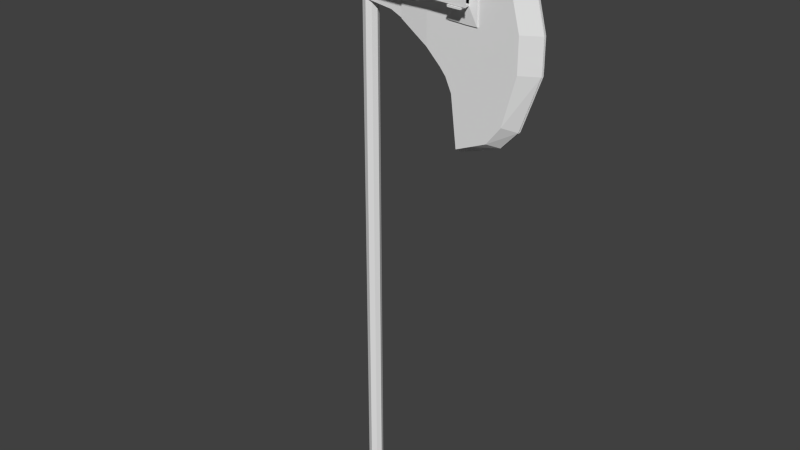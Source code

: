 # Source: uvunwrapped.blend  (saved by Blender 2.69.0; exported with 4.5.12 LTS)
import bpy
from mathutils import Matrix  # noqa: F401  (used for matrix-valued properties, if any)

bpy.ops.wm.read_factory_settings(use_empty=True)
scene = bpy.context.scene
scene.name = 'Scene'

# ---- collections
col_collection_1 = bpy.data.collections.new('Collection 1'); scene.collection.children.link(col_collection_1)

# ---- world
world_world = bpy.data.worlds.new('World'); scene.world = world_world
world_world.color = (0.05088, 0.05088, 0.05088)
world_world.use_sun_shadow = False
world_world.sun_shadow_jitter_overblur = 0.0
world_world.cycles.sampling_method = 'MANUAL'
world_world.cycles.sample_map_resolution = 256

# ---- meshes
me_cylinder = bpy.data.meshes.new('Cylinder')
me_cylinder.from_pydata([(0.0, 0.9767, -1.815), (0.0, 0.9767, 1.0), (0.7071, 0.6838, -1.815), (0.7071, 0.6838, 1.0), (-0.7071, 0.6838, -1.815), (-0.7071, 0.6838, 1.0), (-14.28, 1.527, 1.001), (-14.99, 1.073, 1.001), (-14.28, 1.527, 1.385), (-14.99, 1.073, 1.385), (-8.065e-07, 0.9767, 1.383), (3.91, 0.9767, 0.9756), (3.91, 0.9767, 1.383), (7.584, 0.3912, 0.9036), (7.584, 0.3912, 1.383), (11.44, 0.3912, 0.7618), (11.44, 0.3912, 1.383), (13.95, 0.3912, 0.3648), (15.43, 0.3912, 1.383), (24.03, 0.0, 1.002), (18.11, 0.3912, 0.4384), (18.11, 0.3912, 1.383), (24.03, 0.0, 0.8132), (20.31, 0.0, 1.383), (3.91, 0.0, 0.9756), (7.584, 0.0, 0.9036), (11.44, 0.0, 0.7618), (13.91, 0.0, 0.3391), (19.2, 0.0, 0.4156), (20.06, 0.3912, 0.542), (20.06, 0.3912, 1.287), (21.48, 0.0, 0.5173), (21.82, 0.3912, 0.8132), (21.82, 0.3912, 1.002), (22.26, 0.0, 1.287), (12.77, 0.3912, 1.383), (14.1, 0.3912, 1.383), (13.11, 0.3912, 0.6426), (12.28, 0.3912, 0.7195), (12.28, 0.0, 0.7195), (13.11, 0.0, 0.6426), (9.513, 0.3912, 1.383), (9.513, 0.3912, 0.8427), (9.513, 0.0, 0.8427), (5.747, 0.9767, 1.383), (5.747, 0.9767, 0.9396), (5.747, 0.0, 0.9396), (1.955, 0.9767, 1.383), (1.955, 0.9767, 0.9878), (16.76, 0.3912, 1.383), (16.02, 0.3912, 0.4015), (16.45, 0.0, 0.3731), (-14.28, 1.527, 1.193), (-14.99, 1.073, 1.193), (-4.033e-07, 0.9767, 1.192), (3.91, 0.9767, 1.179), (7.584, 0.3912, 1.143), (11.44, 0.3912, 1.072), (14.69, 0.3912, 0.874), (18.11, 0.3912, 0.9107), (20.06, 0.3912, 0.9147), (21.82, 0.3912, 0.9074), (12.53, 0.3912, 1.051), (13.61, 0.3912, 1.013), (9.513, 0.3912, 1.113), (5.747, 0.9767, 1.161), (1.955, 0.9767, 1.185), (16.39, 0.3912, 0.8923), (-11.9, 1.527, 1.001), (-9.52, 1.527, 1.001), (-7.14, 1.527, 1.0), (-4.76, 1.527, 1.0), (-2.38, 1.527, 1.0), (-3.087, 1.073, 1.0), (-5.467, 1.073, 1.0), (-7.847, 1.073, 1.0), (-10.23, 1.073, 1.001), (-12.61, 1.073, 1.001), (-11.9, 1.527, 1.385), (-9.52, 1.527, 1.384), (-7.14, 1.527, 1.384), (-4.76, 1.527, 1.384), (-2.38, 1.527, 1.383), (-11.9, 1.527, 1.193), (-11.86, 1.755, 1.193), (-7.14, 1.527, 1.192), (-4.76, 1.527, 1.192), (-2.38, 1.527, 1.192), (-14.28, 1.527, 1.097), (-2.016e-07, 0.9767, 1.096), (3.91, 0.9767, 1.077), (7.584, 0.3912, 1.023), (11.44, 0.3912, 0.9172), (14.32, 0.3912, 0.6194), (18.11, 0.3912, 0.6746), (20.06, 0.3912, 0.7284), (21.82, 0.3912, 0.8603), (-14.99, 1.073, 1.097), (12.4, 0.3912, 0.8854), (13.36, 0.3912, 0.8277), (9.513, 0.3912, 0.9778), (5.747, 0.9767, 1.05), (1.955, 0.9767, 1.087), (16.21, 0.3912, 0.6469), (-2.38, 1.527, 1.096), (-4.76, 1.527, 1.096), (-7.14, 1.527, 1.096), (-9.52, 1.527, 1.097), (-11.9, 1.527, 1.097), (-14.99, 1.073, 1.289), (12.65, 0.3912, 1.217), (13.85, 0.3912, 1.198), (9.513, 0.3912, 1.248), (5.747, 0.9767, 1.272), (1.955, 0.9767, 1.284), (16.58, 0.3912, 1.138), (-14.28, 1.527, 1.289), (-6.049e-07, 0.9767, 1.287), (3.91, 0.9767, 1.281), (7.584, 0.3912, 1.263), (11.44, 0.3912, 1.228), (15.06, 0.3912, 1.129), (18.11, 0.3912, 1.147), (20.06, 0.3912, 1.101), (21.82, 0.3912, 0.9545), (-2.38, 1.527, 1.288), (-4.76, 1.527, 1.288), (-7.14, 1.527, 1.288), (-9.52, 1.527, 1.288), (-11.9, 1.527, 1.289), (5.707, 1.282, 0.9469), (7.597, 0.8003, 0.9103), (5.707, 1.282, 1.383), (6.984, 0.7989, 1.389), (11.46, 1.503, 0.7614), (11.46, 0.8883, 0.7614), (11.46, 1.503, 1.383), (11.46, 0.6776, 1.383), (13.96, 1.503, 0.3644), (14.35, 0.7526, 0.3726), (15.44, 1.503, 1.383), (15.44, 0.6776, 1.383), (24.09, 0.221, 1.001), (18.12, 1.503, 0.4379), (18.12, 0.9114, 0.4379), (18.12, 1.503, 1.383), (18.12, 0.6776, 1.384), (24.08, 0.221, 0.8127), (20.33, 0.221, 1.398), (-11.86, 1.755, 1.289), (10.74, 0.221, 0.7614), (13.84, 0.221, 0.3336), (19.27, 0.221, 0.4127), (20.07, 1.503, 0.5416), (20.07, 0.9114, 0.5416), (20.07, 1.503, 1.287), (20.07, 0.8082, 1.287), (21.54, 0.221, 0.5157), (21.84, 1.503, 0.8127), (21.84, 0.9114, 0.8127), (21.84, 1.503, 1.001), (21.84, 0.9114, 1.001), (22.33, 0.221, 1.287), (14.11, 0.6776, 1.383), (12.78, 0.6776, 1.383), (12.78, 1.503, 1.383), (14.11, 1.503, 1.383), (13.13, 1.503, 0.6422), (12.29, 1.503, 0.719), (12.29, 0.8883, 0.719), (13.13, 0.8883, 0.6422), (11.58, 0.221, 0.719), (12.41, 0.221, 0.6422), (9.526, 0.6776, 1.385), (9.526, 1.503, 1.383), (9.526, 1.503, 0.8422), (9.526, 0.8883, 0.8422), (8.811, 0.221, 0.8422), (16.78, 1.503, 1.383), (16.78, 0.6776, 1.383), (16.03, 1.503, 0.401), (16.03, 0.9114, 0.401), (16.47, 0.221, 0.3677), (-9.479, 1.755, 1.289), (-9.479, 1.755, 1.097), (11.46, 1.336, 1.072), (11.46, 1.503, 1.072), (14.7, 1.336, 0.8735), (15.09, 1.503, 0.9933), (18.12, 1.336, 0.9103), (18.12, 1.503, 0.9461), (24.09, 0.221, 0.907), (20.07, 1.336, 0.9143), (20.07, 1.503, 0.9143), (21.84, 0.9114, 0.907), (21.84, 1.503, 0.907), (12.54, 1.503, 0.9998), (13.62, 1.503, 0.9967), (12.54, 1.336, 1.051), (13.62, 1.336, 1.012), (9.526, 1.503, 1.112), (9.526, 1.287, 1.112), (16.59, 1.503, 0.992), (16.41, 1.336, 0.8918), (-7.099, 1.755, 1.097), (11.46, 1.503, 0.9167), (14.33, 1.503, 0.619), (18.12, 1.503, 0.6741), (20.07, 1.503, 0.7279), (21.84, 1.503, 0.8598), (12.41, 1.336, 0.8849), (13.37, 1.336, 0.8273), (9.526, 1.287, 0.9773), (16.22, 1.336, 0.6464), (-7.099, 1.755, 1.289), (11.46, 1.336, 0.9167), (14.33, 1.336, 0.619), (18.12, 1.336, 0.6741), (24.1, 0.221, 0.8598), (20.07, 1.336, 0.7279), (21.84, 0.9114, 0.8598), (12.41, 1.503, 0.8849), (13.37, 1.503, 0.8273), (9.526, 1.503, 0.9773), (16.22, 1.503, 0.6464), (-11.86, 1.755, 1.097), (11.46, 1.336, 1.227), (15.07, 1.336, 1.128), (18.12, 1.336, 1.146), (24.09, 0.221, 0.9541), (20.07, 1.336, 1.101), (21.84, 0.9114, 0.9541), (12.52, 1.503, 1.252), (13.63, 1.503, 1.251), (9.526, 1.503, 1.254), (16.59, 1.503, 1.245), (-7.099, 1.755, 1.193), (11.46, 1.503, 1.252), (15.07, 1.503, 1.248), (18.12, 1.503, 1.179), (20.07, 1.503, 1.101), (21.84, 1.503, 0.9541), (12.66, 1.336, 1.217), (13.87, 1.336, 1.198), (9.526, 1.287, 1.248), (16.59, 1.336, 1.137), (-11.33, 1.927, 1.193), (-11.33, 1.927, 1.245), (-9.479, 1.927, 1.245), (-9.479, 1.927, 1.114), (-7.631, 1.927, 1.114), (-7.631, 1.927, 1.245), (-11.33, 1.927, 1.114), (-7.631, 1.927, 1.193), (-10.69, 2.385, 1.127), (15.02, 2.337, 1.152), (15.02, 2.337, 1.199), (15.06, 1.679, 0.9961), (12.57, 1.679, 1.002), (13.63, 1.679, 0.9995), (16.54, 1.679, 0.9948), (12.55, 1.679, 1.249), (13.64, 1.679, 1.248), (16.53, 1.679, 1.243), (15.05, 1.679, 1.245), (15.57, 1.921, 1.201), (13.79, 1.921, 1.092), (13.78, 1.921, 1.203), (15.57, 1.921, 1.088), (13.78, 1.921, 1.212), (15.63, 3.572, 1.202), (15.57, 1.921, 1.209), (13.85, 3.572, 1.204), (-12.16, 3.425, 1.125), (16.3, 3.447, 1.201), (-12.16, 3.425, 1.177), (16.3, 3.447, 1.098), (1.639, 3.522, 1.227), (-10.69, 2.385, 1.181), (1.911, 2.329, 1.226), (1.911, 2.329, 1.164), (1.639, 3.522, 1.161), (15.02, 2.337, 1.101), (16.3, 3.447, 1.15), (-10.69, 2.385, 1.227), (1.639, 3.522, 1.122), (-12.16, 3.425, 1.229), (1.911, 2.329, 1.126), (2.257, 3.515, 1.226), (2.528, 2.342, 1.164), (2.528, 2.342, 1.226), (2.528, 2.342, 1.126), (2.257, 3.515, 1.161), (2.257, 3.515, 1.122), (0.9619, 3.501, 1.125), (1.208, 2.32, 1.226), (1.208, 2.32, 1.129), (1.208, 2.32, 1.166), (0.9619, 3.501, 1.227), (0.9619, 3.501, 1.163), (13.85, 3.572, 1.211), (15.63, 3.572, 1.208), (13.79, 1.921, 1.102), (15.57, 1.921, 1.099), (13.89, 3.603, 1.088), (15.66, 3.603, 1.086), (13.88, 3.603, 1.099), (15.66, 3.603, 1.096), (11.46, 0.221, 1.408), (14.11, 0.221, 1.408), (15.44, 0.221, 1.408), (9.526, 0.221, 1.408), (6.539, 0.9833, 1.391), (16.78, 0.221, 1.408), (12.78, 0.221, 1.408), (17.61, 1.503, 1.383), (18.2, 0.221, 1.406), (18.84, 0.8893, 1.348), (-7.631, 1.927, 1.235), (-11.33, 1.927, 1.235), (-11.27, 3.493, 1.244), (-7.577, 3.493, 1.243), (-7.577, 3.493, 1.233), (-11.27, 3.493, 1.234), (-7.631, 1.927, 1.122), (-11.33, 1.927, 1.122), (-9.398, 3.563, 1.112), (-7.55, 3.563, 1.111), (-11.25, 3.563, 1.112), (-7.55, 3.563, 1.12), (-11.25, 3.563, 1.12), (1.0, 0.0, -1.815), (1.0, 0.0, 1.0), (-1.0, 0.0, -1.815), (-1.0, 0.0, 1.0), (-15.28, 0.0, 1.001), (-15.28, 0.0, 1.385), (-15.28, 0.0, 1.193), (-3.38, 0.0, 1.0), (-5.76, 0.0, 1.0), (-8.14, 0.0, 1.0), (-10.52, 0.0, 1.001), (-12.9, 0.0, 1.001), (-15.28, 0.0, 1.097), (-15.28, 0.0, 1.289), (8.625, 0.2335, 1.404), (8.642, 0.6738, 1.386), (7.589, 0.5614, 1.399), (7.653, 0.2413, 1.385), (7.25, 0.5255, 1.391), (9.526, 0.349, 1.392), (7.328, 0.2128, 0.8882), (7.724, 1.399, 0.8916), (18.12, 0.0, 1.383), (16.78, 0.0, 1.383), (15.43, 0.0, 1.383), (14.11, 0.0, 1.383), (12.79, 0.0, 1.383), (11.46, 0.0, 1.384), (9.523, 0.0, 1.384), (7.596, 0.0, 1.384), (5.777, 0.0, 1.384), (3.946, 0.0, 1.384), (1.988, 0.0, 1.384), (0.01806, 0.0, 1.384), (-2.324, 0.0, 1.384), (-4.71, 0.0, 1.384), (-7.094, 0.0, 1.385), (-9.467, 0.0, 1.385), (-11.84, 0.0, 1.385), (-14.22, 0.0, 1.385), (-14.95, 0.0, 1.385)], [], [(0, 1, 3, 2), (2, 3, 332, 331), (4, 5, 1, 0), (333, 334, 5, 4), (68, 77, 7, 6), (77, 342, 335, 7), (116, 109, 9, 8), (109, 344, 336, 9), (129, 116, 8, 78), (102, 90, 11, 48), (101, 91, 13, 45), (100, 92, 15, 42), (29, 32, 22, 31), (50, 20, 28, 51), (37, 17, 27, 40), (20, 29, 31, 28), (103, 94, 20, 50), (45, 13, 25, 46), (42, 15, 26, 43), (23, 34, 30, 21), (1, 48, 11, 24, 332, 3), (99, 93, 17, 37), (94, 95, 29, 20), (95, 96, 32, 29), (92, 98, 38, 15), (98, 99, 37, 38), (15, 38, 39, 26), (38, 37, 40, 39), (91, 100, 42, 13), (13, 42, 43, 25), (90, 101, 45, 11), (11, 45, 46, 24), (89, 102, 48, 1), (19, 33, 30, 34), (17, 50, 51, 27), (93, 103, 50, 17), (88, 97, 53, 52), (97, 343, 337, 53), (108, 88, 52, 83), (114, 118, 55, 66), (113, 119, 56, 65), (112, 120, 57, 64), (115, 122, 59, 67), (111, 121, 58, 63), (122, 123, 60, 59), (123, 124, 61, 60), (120, 110, 62, 57), (110, 111, 63, 62), (119, 112, 64, 56), (118, 113, 65, 55), (117, 114, 66, 54), (121, 115, 67, 58), (1, 5, 73, 72), (72, 73, 74, 71), (71, 74, 75, 70), (70, 75, 76, 69), (69, 76, 77, 68), (5, 334, 338, 73), (73, 338, 339, 74), (74, 339, 340, 75), (75, 340, 341, 76), (76, 341, 342, 77), (117, 125, 82, 10), (125, 126, 81, 82), (126, 127, 80, 81), (127, 128, 79, 80), (128, 129, 78, 79), (89, 104, 87, 54), (104, 105, 86, 87), (105, 106, 85, 86), (127, 85, 236, 214), (83, 129, 149, 84), (66, 55, 90, 102), (65, 56, 91, 101), (64, 57, 92, 100), (67, 59, 94, 103), (63, 58, 93, 99), (59, 60, 95, 94), (60, 61, 96, 95), (57, 62, 98, 92), (62, 63, 99, 98), (56, 64, 100, 91), (55, 65, 101, 90), (54, 66, 102, 89), (58, 67, 103, 93), (6, 7, 97, 88), (7, 335, 343, 97), (68, 6, 88, 108), (1, 72, 104, 89), (72, 71, 105, 104), (71, 70, 106, 105), (70, 69, 107, 106), (69, 68, 108, 107), (52, 53, 109, 116), (53, 337, 344, 109), (83, 52, 116, 129), (47, 12, 118, 114), (44, 14, 119, 113), (41, 16, 120, 112), (49, 21, 122, 115), (36, 18, 121, 111), (21, 30, 123, 122), (30, 33, 124, 123), (16, 35, 110, 120), (35, 36, 111, 110), (14, 41, 112, 119), (12, 44, 113, 118), (10, 47, 114, 117), (18, 49, 115, 121), (54, 87, 125, 117), (87, 86, 126, 125), (86, 85, 127, 126), (128, 127, 214, 183), (129, 128, 183, 149), (173, 137, 308, 311, 350), (163, 141, 310, 309), (177, 150, 135, 176), (223, 205, 134, 175), (244, 226, 137, 173), (153, 158, 147, 157), (157, 147, 159, 154), (180, 143, 152, 182), (143, 153, 157, 152), (146, 148, 316), (224, 207, 143, 180), (245, 228, 146, 179), (175, 134, 150, 177), (182, 152, 144, 181), (148, 145, 315, 316), (222, 206, 138, 167), (243, 227, 141, 163), (207, 208, 153, 143), (228, 230, 156, 317, 146), (155, 145, 148, 162), (218, 220, 159, 147), (172, 151, 139, 170), (156, 161, 142, 162), (208, 209, 158, 153), (230, 231, 161, 156), (137, 164, 314, 308), (164, 163, 309, 314), (150, 171, 169, 135), (171, 172, 170, 169), (205, 221, 168, 134), (221, 222, 167, 168), (226, 242, 164, 137), (242, 243, 163, 164), (134, 168, 171, 150), (168, 167, 172, 171), (131, 133, 312, 132, 130), (108, 83, 84, 225), (84, 149, 247, 319, 246), (133, 131, 176, 212, 201, 244, 173, 346), (209, 218, 147, 158), (152, 157, 154, 144), (142, 160, 155, 162), (141, 179, 313, 310), (206, 224, 180, 138), (227, 245, 179, 141), (234, 237, 186, 200), (212, 215, 185, 201), (235, 239, 190, 202), (213, 217, 189, 203), (235, 263, 264, 238), (211, 216, 187, 199), (239, 240, 193, 190), (217, 219, 192, 189), (229, 231, 194, 191), (240, 241, 195, 193), (219, 220, 194, 192), (237, 232, 196, 186), (233, 262, 261, 232), (215, 210, 198, 185), (210, 211, 199, 198), (106, 107, 184, 204), (149, 183, 248, 247), (241, 229, 191, 195), (202, 260, 263, 235), (216, 213, 203, 187), (200, 186, 205, 223), (202, 190, 207, 224), (197, 188, 206, 222), (190, 193, 208, 207), (191, 194, 220, 218), (193, 195, 209, 208), (186, 196, 221, 205), (196, 197, 222, 221), (85, 106, 204, 236), (195, 191, 218, 209), (188, 202, 224, 206), (176, 135, 215, 212), (181, 144, 217, 213), (170, 139, 216, 211), (144, 154, 219, 217), (154, 159, 220, 219), (135, 169, 210, 215), (169, 170, 211, 210), (130, 132, 174, 234, 200, 223, 175, 352), (139, 181, 213, 216), (201, 185, 226, 244), (203, 189, 228, 245), (199, 187, 227, 243), (189, 192, 230, 228), (192, 194, 231, 230), (185, 198, 242, 226), (198, 199, 243, 242), (214, 236, 253, 318, 251), (187, 203, 245, 227), (174, 136, 237, 234), (178, 315, 145, 239, 235), (166, 140, 238, 233), (145, 155, 240, 239), (142, 161, 231, 229), (155, 160, 241, 240), (136, 165, 232, 237), (165, 166, 233, 232), (107, 108, 225, 184), (160, 142, 229, 241), (140, 178, 235, 238), (131, 351, 177, 176), (183, 214, 251, 248), (236, 204, 250, 324, 253), (225, 84, 246, 325, 252), (204, 184, 249, 250), (184, 225, 252, 249), (238, 264, 262, 233), (232, 261, 258, 196), (188, 257, 260, 202), (196, 258, 259, 197), (197, 259, 257, 188), (301, 270, 272, 300), (257, 259, 258, 266, 267, 265, 303, 268, 260), (260, 268, 303, 265, 271, 263), (261, 269, 267, 266, 258), (267, 269, 261, 262, 264, 263, 271, 265), (265, 267, 272, 270), (292, 288, 274, 283), (289, 291, 282, 255), (288, 290, 256, 274), (290, 289, 255, 256), (255, 282, 276, 283), (256, 255, 283, 274), (294, 299, 281, 285), (296, 294, 285, 287), (295, 297, 280, 279), (298, 295, 279, 277), (291, 293, 276, 282), (293, 292, 283, 276), (297, 296, 287, 280), (299, 298, 277, 281), (281, 277, 288, 292), (280, 287, 291, 289), (277, 279, 290, 288), (279, 280, 289, 290), (287, 285, 293, 291), (285, 281, 292, 293), (273, 275, 299, 294), (254, 273, 294, 296), (284, 278, 297, 295), (286, 284, 295, 298), (278, 254, 296, 297), (275, 286, 298, 299), (303, 268, 305, 307), (302, 306, 304, 266), (304, 306, 307, 305), (266, 304, 305, 268), (302, 303, 307, 306), (318, 319, 247, 248, 251), (275, 278, 284, 286), (151, 182, 181, 139), (180, 182, 151, 138), (300, 272, 267, 269), (271, 301, 300, 269), (301, 271, 265, 270), (271, 269, 302, 266, 268), (138, 151, 172, 167), (175, 177, 351, 352), (309, 310, 140, 166), (313, 316, 315, 178), (308, 314, 165, 136), (312, 347, 345, 311, 174, 132), (311, 308, 136, 174), (310, 313, 178, 140), (314, 309, 166, 165), (179, 146, 316, 313), (146, 317, 156, 162, 148), (96, 61, 124, 33, 19, 22, 32), (324, 325, 246, 319, 318, 253), (318, 319, 323, 322), (319, 247, 320, 323), (251, 318, 322, 321), (321, 322, 323, 320), (247, 251, 321, 320), (325, 324, 329, 330), (326, 328, 330, 329, 327), (252, 325, 330, 328), (324, 250, 327, 329), (250, 249, 326, 327), (249, 252, 328, 326), (312, 133, 349, 347), (346, 348, 349, 133), (348, 346, 173, 350), (348, 345, 347, 349), (345, 348, 350, 311), (130, 351, 131), (352, 351, 130), (336, 371, 9), (0, 2, 331, 333, 4), (273, 254, 278, 275), (353, 23, 21), (354, 353, 21, 49), (355, 354, 49, 18), (356, 355, 18, 36), (357, 356, 36, 35), (358, 357, 35, 16), (359, 358, 16, 41), (360, 359, 41, 14), (361, 360, 14, 44), (362, 361, 44, 12), (363, 362, 12, 47), (364, 363, 47, 10), (365, 364, 10, 82), (366, 365, 82, 81), (367, 366, 81, 80), (368, 367, 80, 79), (369, 368, 79, 78), (370, 369, 78, 8), (371, 370, 8, 9)])
_uv = me_cylinder.uv_layers.new(name='UVMap')
_uv.uv.foreach_set('vector', [0.02295, 0.008576, 0.02295, 0.9923, 0.03338, 0.9923, 0.03338, 0.008576, 0.03338, 0.008576, 0.03338, 0.9923, 0.0377, 0.9923, 0.0377, 0.008576, 0.01252, 0.008576, 0.01252, 0.9923, 0.02295, 0.9923, 0.02295, 0.008576, 0.0082, 0.008576, 0.0082, 0.9923, 0.01252, 0.9923, 0.01252, 0.008576, 0.1441, 0.3801, 0.1275, 0.3801, 0.07183, 0.3801, 0.08838, 0.3801, 0.1275, 0.3801, 0.1207, 0.3801, 0.06498, 0.3801, 0.07183, 0.3801, 0.08838, 0.5399, 0.07183, 0.5399, 0.07183, 0.5931, 0.08838, 0.5931, 0.07183, 0.5399, 0.06498, 0.5399, 0.06498, 0.5931, 0.07183, 0.5931, 0.1441, 0.5397, 0.08838, 0.5399, 0.08838, 0.5931, 0.1441, 0.5929, 0.4684, 0.4277, 0.5142, 0.4226, 0.5142, 0.3661, 0.4684, 0.3729, 0.5572, 0.4076, 0.6002, 0.3927, 0.6002, 0.3262, 0.5572, 0.3462, 0.6453, 0.3673, 0.6905, 0.3337, 0.6905, 0.2476, 0.6453, 0.2924, 0.8922, 0.1257, 0.9335, 0.276, 0.9851, 0.276, 0.9255, 0.1119, 0.7977, 0.04771, 0.8465, 0.06818, 0.8721, 0.05553, 0.8078, 0.03199, 0.7296, 0.1814, 0.7492, 0.0274, 0.7482, 0.01311, 0.7296, 0.1814, 0.8465, 0.06818, 0.8922, 0.1257, 0.9255, 0.1119, 0.8721, 0.05553, 0.802, 0.1838, 0.8465, 0.1992, 0.8465, 0.06818, 0.7977, 0.04771, 0.5572, 0.3462, 0.6002, 0.3262, 0.6002, 0.3262, 0.5572, 0.3462, 0.6453, 0.2924, 0.6905, 0.2476, 0.6905, 0.2476, 0.6453, 0.2924, 0.8981, 0.5921, 0.9438, 0.539, 0.8922, 0.539, 0.8465, 0.5921, 0.4227, 0.3796, 0.4684, 0.3729, 0.5142, 0.3661, 0.5142, 0.3661, 0.4461, 0.3796, 0.4392, 0.3796, 0.7354, 0.2841, 0.7579, 0.1686, 0.7492, 0.0274, 0.7296, 0.1814, 0.8465, 0.1992, 0.8922, 0.229, 0.8922, 0.1257, 0.8465, 0.06818, 0.8922, 0.229, 0.9335, 0.3022, 0.9335, 0.276, 0.8922, 0.1257, 0.6905, 0.3337, 0.713, 0.3161, 0.7101, 0.2241, 0.6905, 0.2476, 0.713, 0.3161, 0.7354, 0.2841, 0.7296, 0.1814, 0.7101, 0.2241, 0.6905, 0.2476, 0.7101, 0.2241, 0.7101, 0.2241, 0.6905, 0.2476, 0.7101, 0.2241, 0.7296, 0.1814, 0.7296, 0.1814, 0.7101, 0.2241, 0.6002, 0.3927, 0.6453, 0.3673, 0.6453, 0.2924, 0.6002, 0.3262, 0.6002, 0.3262, 0.6453, 0.2924, 0.6453, 0.2924, 0.6002, 0.3262, 0.5142, 0.4226, 0.5572, 0.4076, 0.5572, 0.3462, 0.5142, 0.3661, 0.5142, 0.3661, 0.5572, 0.3462, 0.5572, 0.3462, 0.5142, 0.3661, 0.4227, 0.4327, 0.4684, 0.4277, 0.4684, 0.3729, 0.4227, 0.3796, 0.9851, 0.3805, 0.9335, 0.3805, 0.8922, 0.539, 0.9438, 0.539, 0.7492, 0.0274, 0.7977, 0.04771, 0.8078, 0.03199, 0.7482, 0.01311, 0.7579, 0.1686, 0.802, 0.1838, 0.7977, 0.04771, 0.7492, 0.0274, 0.08838, 0.4334, 0.07183, 0.4334, 0.07183, 0.4866, 0.08838, 0.4866, 0.07183, 0.4334, 0.06498, 0.4334, 0.06498, 0.4866, 0.07183, 0.4866, 0.1441, 0.4333, 0.08838, 0.4334, 0.08838, 0.4866, 0.1441, 0.4865, 0.4684, 0.5373, 0.5142, 0.5356, 0.5142, 0.4791, 0.4684, 0.4825, 0.5572, 0.5306, 0.6002, 0.5256, 0.6002, 0.4591, 0.5572, 0.4691, 0.6453, 0.5172, 0.6905, 0.506, 0.6905, 0.4198, 0.6453, 0.4422, 0.8107, 0.456, 0.8465, 0.4611, 0.8465, 0.3301, 0.8064, 0.3199, 0.747, 0.4894, 0.7752, 0.4509, 0.7665, 0.3097, 0.7412, 0.3868, 0.8465, 0.4611, 0.8922, 0.4357, 0.8922, 0.3323, 0.8465, 0.3301, 0.8922, 0.4357, 0.9335, 0.3544, 0.9335, 0.3283, 0.8922, 0.3323, 0.6905, 0.506, 0.7187, 0.5001, 0.7158, 0.4081, 0.6905, 0.4198, 0.7187, 0.5001, 0.747, 0.4894, 0.7412, 0.3868, 0.7158, 0.4081, 0.6002, 0.5256, 0.6453, 0.5172, 0.6453, 0.4422, 0.6002, 0.4591, 0.5142, 0.5356, 0.5572, 0.5306, 0.5572, 0.4691, 0.5142, 0.4791, 0.4227, 0.539, 0.4684, 0.5373, 0.4684, 0.4825, 0.4227, 0.4859, 0.7752, 0.4509, 0.8107, 0.456, 0.8064, 0.3199, 0.7665, 0.3097, 0.4227, 0.3796, 0.4061, 0.3796, 0.3504, 0.3797, 0.3669, 0.3797, 0.3669, 0.3797, 0.3504, 0.3797, 0.2947, 0.3798, 0.3112, 0.3798, 0.3112, 0.3798, 0.2947, 0.3798, 0.239, 0.3799, 0.2555, 0.3799, 0.2555, 0.3799, 0.239, 0.3799, 0.1833, 0.38, 0.1998, 0.38, 0.1998, 0.38, 0.1833, 0.38, 0.1275, 0.3801, 0.1441, 0.3801, 0.4061, 0.3796, 0.3993, 0.3796, 0.3435, 0.3797, 0.3504, 0.3797, 0.3504, 0.3797, 0.3435, 0.3797, 0.2878, 0.3798, 0.2947, 0.3798, 0.2947, 0.3798, 0.2878, 0.3798, 0.2321, 0.3799, 0.239, 0.3799, 0.239, 0.3799, 0.2321, 0.3799, 0.1764, 0.38, 0.1833, 0.38, 0.1833, 0.38, 0.1764, 0.38, 0.1207, 0.3801, 0.1275, 0.3801, 0.4227, 0.539, 0.3669, 0.5391, 0.3669, 0.5923, 0.4227, 0.5921, 0.3669, 0.5391, 0.3112, 0.5393, 0.3112, 0.5924, 0.3669, 0.5923, 0.3112, 0.5393, 0.2555, 0.5394, 0.2555, 0.5926, 0.3112, 0.5924, 0.2555, 0.5394, 0.1998, 0.5396, 0.1998, 0.5928, 0.2555, 0.5926, 0.1998, 0.5396, 0.1441, 0.5397, 0.1441, 0.5929, 0.1998, 0.5928, 0.4227, 0.4327, 0.3669, 0.4329, 0.3669, 0.486, 0.4227, 0.4859, 0.3669, 0.4329, 0.3112, 0.433, 0.3112, 0.4861, 0.3669, 0.486, 0.3112, 0.433, 0.2555, 0.4331, 0.2555, 0.4862, 0.3112, 0.4861, 0.9778, 0.8482, 0.9778, 0.7993, 0.9787, 0.7995, 0.9787, 0.8485, 0.8752, 0.7995, 0.8752, 0.8485, 0.8761, 0.8487, 0.8761, 0.7997, 0.4684, 0.4825, 0.5142, 0.4791, 0.5142, 0.4226, 0.4684, 0.4277, 0.5572, 0.4691, 0.6002, 0.4591, 0.6002, 0.3927, 0.5572, 0.4076, 0.6453, 0.4422, 0.6905, 0.4198, 0.6905, 0.3337, 0.6453, 0.3673, 0.8064, 0.3199, 0.8465, 0.3301, 0.8465, 0.1992, 0.802, 0.1838, 0.7412, 0.3868, 0.7665, 0.3097, 0.7579, 0.1686, 0.7354, 0.2841, 0.8465, 0.3301, 0.8922, 0.3323, 0.8922, 0.229, 0.8465, 0.1992, 0.8922, 0.3323, 0.9335, 0.3283, 0.9335, 0.3022, 0.8922, 0.229, 0.6905, 0.4198, 0.7158, 0.4081, 0.713, 0.3161, 0.6905, 0.3337, 0.7158, 0.4081, 0.7412, 0.3868, 0.7354, 0.2841, 0.713, 0.3161, 0.6002, 0.4591, 0.6453, 0.4422, 0.6453, 0.3673, 0.6002, 0.3927, 0.5142, 0.4791, 0.5572, 0.4691, 0.5572, 0.4076, 0.5142, 0.4226, 0.4227, 0.4859, 0.4684, 0.4825, 0.4684, 0.4277, 0.4227, 0.4327, 0.7665, 0.3097, 0.8064, 0.3199, 0.802, 0.1838, 0.7579, 0.1686, 0.08838, 0.3801, 0.07183, 0.3801, 0.07183, 0.4334, 0.08838, 0.4334, 0.07183, 0.3801, 0.06498, 0.3801, 0.06498, 0.4334, 0.07183, 0.4334, 0.1441, 0.3801, 0.08838, 0.3801, 0.08838, 0.4334, 0.1441, 0.4333, 0.4227, 0.3796, 0.3669, 0.3797, 0.3669, 0.4329, 0.4227, 0.4327, 0.3669, 0.3797, 0.3112, 0.3798, 0.3112, 0.433, 0.3669, 0.4329, 0.3112, 0.3798, 0.2555, 0.3799, 0.2555, 0.4331, 0.3112, 0.433, 0.2555, 0.3799, 0.1998, 0.38, 0.1998, 0.4332, 0.2555, 0.4331, 0.1998, 0.38, 0.1441, 0.3801, 0.1441, 0.4333, 0.1998, 0.4332, 0.08838, 0.4866, 0.07183, 0.4866, 0.07183, 0.5399, 0.08838, 0.5399, 0.07183, 0.4866, 0.06498, 0.4866, 0.06498, 0.5399, 0.07183, 0.5399, 0.1441, 0.4865, 0.08838, 0.4866, 0.08838, 0.5399, 0.1441, 0.5397, 0.4684, 0.5921, 0.5142, 0.5921, 0.5142, 0.5356, 0.4684, 0.5373, 0.5572, 0.5921, 0.6002, 0.5921, 0.6002, 0.5256, 0.5572, 0.5306, 0.6453, 0.5921, 0.6905, 0.5921, 0.6905, 0.506, 0.6453, 0.5172, 0.8151, 0.5921, 0.8465, 0.5921, 0.8465, 0.4611, 0.8107, 0.456, 0.7527, 0.5921, 0.7839, 0.5921, 0.7752, 0.4509, 0.747, 0.4894, 0.8465, 0.5921, 0.8922, 0.539, 0.8922, 0.4357, 0.8465, 0.4611, 0.8922, 0.539, 0.9335, 0.3805, 0.9335, 0.3544, 0.8922, 0.4357, 0.6905, 0.5921, 0.7216, 0.5921, 0.7187, 0.5001, 0.6905, 0.506, 0.7216, 0.5921, 0.7527, 0.5921, 0.747, 0.4894, 0.7187, 0.5001, 0.6002, 0.5921, 0.6453, 0.5921, 0.6453, 0.5172, 0.6002, 0.5256, 0.5142, 0.5921, 0.5572, 0.5921, 0.5572, 0.5306, 0.5142, 0.5356, 0.4227, 0.5921, 0.4684, 0.5921, 0.4684, 0.5373, 0.4227, 0.539, 0.7839, 0.5921, 0.8151, 0.5921, 0.8107, 0.456, 0.7752, 0.4509, 0.4227, 0.4859, 0.3669, 0.486, 0.3669, 0.5391, 0.4227, 0.539, 0.3669, 0.486, 0.3112, 0.4861, 0.3112, 0.5393, 0.3669, 0.5391, 0.3112, 0.4861, 0.2555, 0.4862, 0.2555, 0.5394, 0.3112, 0.5393, 0.9265, 0.8484, 0.9778, 0.8482, 0.9787, 0.8485, 0.9274, 0.8486, 0.8752, 0.8485, 0.9265, 0.8484, 0.9274, 0.8486, 0.8761, 0.8487, 0.5893, 0.9793, 0.6148, 0.9785, 0.6148, 0.9864, 0.5893, 0.9864, 0.5893, 0.9814, 0.6501, 0.9785, 0.6677, 0.9785, 0.6677, 0.9864, 0.6501, 0.9864, 0.5798, 0.8087, 0.6054, 0.7833, 0.6148, 0.7833, 0.5893, 0.8087, 0.3263, 0.8395, 0.353, 0.8197, 0.353, 0.7687, 0.3263, 0.7952, 0.5893, 0.936, 0.6148, 0.9297, 0.6148, 0.9785, 0.5893, 0.9793, 0.4724, 0.6965, 0.4969, 0.7855, 0.528, 0.7855, 0.4927, 0.688, 0.7485, 0.7061, 0.7822, 0.7994, 0.7525, 0.7994, 0.7291, 0.7143, 0.4165, 0.6504, 0.4454, 0.6625, 0.4613, 0.6542, 0.4225, 0.6394, 0.4454, 0.6625, 0.4724, 0.6965, 0.4927, 0.688, 0.4613, 0.6542, 0.7032, 0.9789, 0.7325, 0.9833, 0.7043, 0.9859, 0.4191, 0.7309, 0.4454, 0.74, 0.4454, 0.6625, 0.4165, 0.6504, 0.6829, 0.9014, 0.7032, 0.9043, 0.7032, 0.9789, 0.6854, 0.9785, 0.3263, 0.7952, 0.353, 0.7687, 0.3431, 0.7687, 0.3164, 0.7952, 0.6813, 0.6597, 0.7184, 0.6738, 0.7032, 0.6817, 0.6756, 0.6701, 0.476, 0.9777, 0.4454, 0.9726, 0.4383, 0.9726, 0.4465, 0.9804, 0.3796, 0.7903, 0.3929, 0.7219, 0.3878, 0.6383, 0.3762, 0.7295, 0.6468, 0.9203, 0.6628, 0.8985, 0.6677, 0.9785, 0.6501, 0.9785, 0.4454, 0.74, 0.4724, 0.7577, 0.4724, 0.6965, 0.4454, 0.6625, 0.7032, 0.9043, 0.7291, 0.8899, 0.7291, 0.9484, 0.7127, 0.9676, 0.7032, 0.9789, 0.4724, 0.9412, 0.4454, 0.9726, 0.476, 0.9777, 0.5037, 0.9412, 0.7824, 0.8142, 0.7525, 0.8142, 0.7525, 0.7994, 0.7822, 0.7994, 0.6275, 0.7459, 0.6464, 0.649, 0.6533, 0.6612, 0.637, 0.7459, 0.7291, 0.9484, 0.7525, 0.8586, 0.7823, 0.8586, 0.759, 0.9484, 0.4724, 0.7577, 0.4969, 0.801, 0.4969, 0.7855, 0.4724, 0.6965, 0.7291, 0.8899, 0.7525, 0.8438, 0.7525, 0.8586, 0.7291, 0.9484, 0.6148, 0.9785, 0.6325, 0.9785, 0.6325, 0.9864, 0.6148, 0.9864, 0.6325, 0.9785, 0.6501, 0.9785, 0.6501, 0.9864, 0.6325, 0.9864, 0.6054, 0.7833, 0.6165, 0.77, 0.6259, 0.77, 0.6148, 0.7833, 0.6165, 0.77, 0.6275, 0.7459, 0.637, 0.7459, 0.6259, 0.77, 0.353, 0.8197, 0.3663, 0.8092, 0.3646, 0.7547, 0.353, 0.7687, 0.3663, 0.8092, 0.3796, 0.7903, 0.3762, 0.7295, 0.3646, 0.7547, 0.6148, 0.9297, 0.6308, 0.9263, 0.6325, 0.9785, 0.6148, 0.9785, 0.6308, 0.9263, 0.6468, 0.9203, 0.6501, 0.9785, 0.6325, 0.9785, 0.353, 0.7687, 0.3646, 0.7547, 0.3547, 0.7547, 0.3431, 0.7687, 0.3646, 0.7547, 0.3762, 0.7295, 0.3663, 0.7295, 0.3547, 0.7547, 0.5637, 0.8301, 0.5556, 0.9805, 0.5497, 0.981, 0.5386, 0.9785, 0.5386, 0.8416, 0.8752, 0.7505, 0.8752, 0.7995, 0.8761, 0.7997, 0.8761, 0.7507, 0.8761, 0.7997, 0.8761, 0.8487, 0.8876, 0.8263, 0.8876, 0.8213, 0.8876, 0.7997, 0.5556, 0.9805, 0.5637, 0.8301, 0.5893, 0.8087, 0.5893, 0.8511, 0.5893, 0.8936, 0.5893, 0.936, 0.5893, 0.9793, 0.5775, 0.9796, 0.4969, 0.801, 0.5282, 0.801, 0.528, 0.7855, 0.4969, 0.7855, 0.7184, 0.6738, 0.7485, 0.7061, 0.7291, 0.7143, 0.7032, 0.6817, 0.5281, 0.8474, 0.4969, 0.8474, 0.4724, 0.9412, 0.5037, 0.9412, 0.6677, 0.9785, 0.6854, 0.9785, 0.6854, 0.9864, 0.6677, 0.9864, 0.3929, 0.7219, 0.4191, 0.7309, 0.4165, 0.6504, 0.3878, 0.6383, 0.6628, 0.8985, 0.6829, 0.9014, 0.6854, 0.9785, 0.6677, 0.9785, 0.3263, 0.9304, 0.353, 0.9296, 0.353, 0.8706, 0.3263, 0.8839, 0.5893, 0.8511, 0.6148, 0.8321, 0.6148, 0.8809, 0.5893, 0.8936, 0.4242, 0.9275, 0.4454, 0.9058, 0.4454, 0.8293, 0.4243, 0.8444, 0.678, 0.7472, 0.7032, 0.7559, 0.7032, 0.8301, 0.6805, 0.8243, 0.8636, 0.9855, 0.8627, 0.9845, 0.8395, 0.9855, 0.8399, 0.9865, 0.6403, 0.804, 0.653, 0.7386, 0.6579, 0.8185, 0.6436, 0.8622, 0.4454, 0.9058, 0.4724, 0.88, 0.4724, 0.8189, 0.4454, 0.8293, 0.7032, 0.7559, 0.7291, 0.7728, 0.7291, 0.8313, 0.7032, 0.8301, 0.7824, 0.8438, 0.7525, 0.8438, 0.7525, 0.829, 0.7824, 0.829, 0.4724, 0.88, 0.4969, 0.8319, 0.4969, 0.8165, 0.4724, 0.8189, 0.7291, 0.7728, 0.7525, 0.8142, 0.7525, 0.829, 0.7291, 0.8313, 0.353, 0.9296, 0.3678, 0.9298, 0.3681, 0.8469, 0.353, 0.8706, 0.8174, 0.9875, 0.8175, 0.9864, 0.8006, 0.987, 0.8001, 0.9881, 0.6148, 0.8321, 0.6276, 0.8221, 0.6292, 0.8742, 0.6148, 0.8809, 0.6276, 0.8221, 0.6403, 0.804, 0.6436, 0.8622, 0.6292, 0.8742, 0.9778, 0.7503, 0.9265, 0.7504, 0.9274, 0.7506, 0.9787, 0.7505, 0.8761, 0.8487, 0.9274, 0.8486, 0.9274, 0.8262, 0.8876, 0.8263, 0.4969, 0.8319, 0.5282, 0.8319, 0.5282, 0.8165, 0.4969, 0.8165, 0.8636, 0.892, 0.8627, 0.893, 0.8627, 0.9845, 0.8636, 0.9855, 0.653, 0.7386, 0.678, 0.7472, 0.6805, 0.8243, 0.6579, 0.8185, 0.3263, 0.8839, 0.353, 0.8706, 0.353, 0.8197, 0.3263, 0.8395, 0.4243, 0.8444, 0.4454, 0.8293, 0.4454, 0.74, 0.4191, 0.7309, 0.3831, 0.8459, 0.4034, 0.8448, 0.3929, 0.7219, 0.3796, 0.7903, 0.4454, 0.8293, 0.4724, 0.8189, 0.4724, 0.7577, 0.4454, 0.74, 0.7824, 0.829, 0.7525, 0.829, 0.7525, 0.8142, 0.7824, 0.8142, 0.4724, 0.8189, 0.4969, 0.8165, 0.4969, 0.801, 0.4724, 0.7577, 0.353, 0.8706, 0.3681, 0.8469, 0.3663, 0.8092, 0.353, 0.8197, 0.3681, 0.8469, 0.3831, 0.8459, 0.3796, 0.7903, 0.3663, 0.8092, 0.9778, 0.7993, 0.9778, 0.7503, 0.9787, 0.7505, 0.9787, 0.7995, 0.4969, 0.8165, 0.5282, 0.8165, 0.5282, 0.801, 0.4969, 0.801, 0.4034, 0.8448, 0.4243, 0.8444, 0.4191, 0.7309, 0.3929, 0.7219, 0.5893, 0.8087, 0.6148, 0.7833, 0.6148, 0.8321, 0.5893, 0.8511, 0.6756, 0.6701, 0.7032, 0.6817, 0.7032, 0.7559, 0.678, 0.7472, 0.637, 0.7459, 0.6533, 0.6612, 0.653, 0.7386, 0.6403, 0.804, 0.7032, 0.6817, 0.7291, 0.7143, 0.7291, 0.7728, 0.7032, 0.7559, 0.7291, 0.7143, 0.7525, 0.7994, 0.7525, 0.8142, 0.7291, 0.7728, 0.6148, 0.7833, 0.6259, 0.77, 0.6276, 0.8221, 0.6148, 0.8321, 0.6259, 0.77, 0.637, 0.7459, 0.6403, 0.804, 0.6276, 0.8221, 0.2734, 0.8296, 0.2734, 0.9726, 0.3263, 0.9726, 0.3263, 0.9304, 0.3263, 0.8839, 0.3263, 0.8395, 0.3263, 0.7952, 0.3013, 0.8114, 0.6533, 0.6612, 0.6756, 0.6701, 0.678, 0.7472, 0.653, 0.7386, 0.5893, 0.8936, 0.6148, 0.8809, 0.6148, 0.9297, 0.5893, 0.936, 0.6805, 0.8243, 0.7032, 0.8301, 0.7032, 0.9043, 0.6829, 0.9014, 0.6436, 0.8622, 0.6579, 0.8185, 0.6628, 0.8985, 0.6468, 0.9203, 0.7032, 0.8301, 0.7291, 0.8313, 0.7291, 0.8899, 0.7032, 0.9043, 0.7291, 0.8313, 0.7525, 0.829, 0.7525, 0.8438, 0.7291, 0.8899, 0.6148, 0.8809, 0.6292, 0.8742, 0.6308, 0.9263, 0.6148, 0.9297, 0.6292, 0.8742, 0.6436, 0.8622, 0.6468, 0.9203, 0.6308, 0.9263, 0.9787, 0.8485, 0.9787, 0.7995, 0.9673, 0.7995, 0.9673, 0.821, 0.9673, 0.8261, 0.6579, 0.8185, 0.6805, 0.8243, 0.6829, 0.9014, 0.6628, 0.8985, 0.3263, 0.9726, 0.353, 0.9726, 0.353, 0.9296, 0.3263, 0.9304, 0.4268, 0.9726, 0.4383, 0.9726, 0.4454, 0.9726, 0.4454, 0.9058, 0.4242, 0.9275, 0.3899, 0.9726, 0.4083, 0.9726, 0.4032, 0.9284, 0.3832, 0.9292, 0.4454, 0.9726, 0.4724, 0.9412, 0.4724, 0.88, 0.4454, 0.9058, 0.7823, 0.8586, 0.7525, 0.8586, 0.7525, 0.8438, 0.7824, 0.8438, 0.4724, 0.9412, 0.4969, 0.8474, 0.4969, 0.8319, 0.4724, 0.88, 0.353, 0.9726, 0.3715, 0.9726, 0.3678, 0.9298, 0.353, 0.9296, 0.3715, 0.9726, 0.3899, 0.9726, 0.3832, 0.9292, 0.3678, 0.9298, 0.9265, 0.7504, 0.8752, 0.7505, 0.8761, 0.7507, 0.9274, 0.7506, 0.4969, 0.8474, 0.5281, 0.8474, 0.5282, 0.8319, 0.4969, 0.8319, 0.4083, 0.9726, 0.4268, 0.9726, 0.4242, 0.9275, 0.4032, 0.9284, 0.5637, 0.8301, 0.5601, 0.8232, 0.5798, 0.8087, 0.5893, 0.8087, 0.9274, 0.8486, 0.9787, 0.8485, 0.9673, 0.8261, 0.9274, 0.8262, 0.9787, 0.7995, 0.9787, 0.7505, 0.9673, 0.7592, 0.9673, 0.7634, 0.9673, 0.7995, 0.8761, 0.7507, 0.8761, 0.7997, 0.8876, 0.7997, 0.8876, 0.7636, 0.8876, 0.7593, 0.9787, 0.7505, 0.9274, 0.7506, 0.9274, 0.7592, 0.9673, 0.7592, 0.9274, 0.7506, 0.8761, 0.7507, 0.8876, 0.7593, 0.9274, 0.7592, 0.8399, 0.9865, 0.8395, 0.9855, 0.8175, 0.9864, 0.8174, 0.9875, 0.8001, 0.9881, 0.8006, 0.987, 0.8009, 0.8958, 0.8004, 0.8948, 0.8401, 0.8924, 0.8397, 0.8935, 0.8627, 0.893, 0.8636, 0.892, 0.8004, 0.8948, 0.8009, 0.8958, 0.8174, 0.8947, 0.8173, 0.8937, 0.8173, 0.8937, 0.8174, 0.8947, 0.8397, 0.8935, 0.8401, 0.8924, 0.9953, 0.9905, 0.9953, 0.9905, 0.8759, 0.9905, 0.8759, 0.9905, 0.8397, 0.8935, 0.8174, 0.8947, 0.8009, 0.8958, 0.8199, 0.9288, 0.8198, 0.9699, 0.8476, 0.9691, 0.8476, 0.9313, 0.8476, 0.9275, 0.8627, 0.893, 0.8627, 0.893, 0.8476, 0.9275, 0.8476, 0.9313, 0.8476, 0.9691, 0.8476, 0.9722, 0.8627, 0.9845, 0.8006, 0.987, 0.8198, 0.9733, 0.8198, 0.9699, 0.8199, 0.9288, 0.8009, 0.8958, 0.8198, 0.9699, 0.8198, 0.9733, 0.8006, 0.987, 0.8175, 0.9864, 0.8395, 0.9855, 0.8627, 0.9845, 0.8476, 0.9722, 0.8476, 0.9691, 0.991, 0.8798, 0.8716, 0.8798, 0.8759, 0.9905, 0.9953, 0.9905, 0.3773, 0.1198, 0.3773, 0.1527, 0.6754, 0.1399, 0.6754, 0.1142, 0.3778, 0.1202, 0.3778, 0.1009, 0.5306, 0.0941, 0.5306, 0.1167, 0.3749, 0.04425, 0.3809, 0.01867, 0.6535, 0.01995, 0.6814, 0.04433, 0.3781, 0.1533, 0.3778, 0.1202, 0.5306, 0.1167, 0.5305, 0.1455, 0.5306, 0.1167, 0.5306, 0.0941, 0.6751, 0.08869, 0.6754, 0.1139, 0.5305, 0.1455, 0.5306, 0.1167, 0.6754, 0.1139, 0.6751, 0.1397, 0.3498, 0.102, 0.3498, 0.1207, 0.3642, 0.1199, 0.3642, 0.1005, 0.3511, 0.01861, 0.3456, 0.04699, 0.3607, 0.04748, 0.3668, 0.0188, 0.3494, 0.1529, 0.3499, 0.1216, 0.365, 0.1203, 0.365, 0.1532, 0.3466, 0.04379, 0.3521, 0.01805, 0.3675, 0.01831, 0.3614, 0.04433, 0.3805, 0.0191, 0.3745, 0.0473, 0.688, 0.04526, 0.6594, 0.01862, 0.3773, 0.1004, 0.3773, 0.1198, 0.6754, 0.1142, 0.6754, 0.08846, 0.3499, 0.1216, 0.3499, 0.1022, 0.364, 0.1001, 0.365, 0.1203, 0.3498, 0.1207, 0.3498, 0.153, 0.3642, 0.1529, 0.3642, 0.1199, 0.3642, 0.1199, 0.3642, 0.1529, 0.3773, 0.1527, 0.3773, 0.1198, 0.365, 0.1203, 0.364, 0.1001, 0.3778, 0.1009, 0.3778, 0.1202, 0.3614, 0.04433, 0.3675, 0.01831, 0.3809, 0.01867, 0.3749, 0.04425, 0.365, 0.1532, 0.365, 0.1203, 0.3778, 0.1202, 0.3781, 0.1533, 0.3668, 0.0188, 0.3607, 0.04748, 0.3745, 0.0473, 0.3805, 0.0191, 0.3642, 0.1005, 0.3642, 0.1199, 0.3773, 0.1198, 0.3773, 0.1004, 0.07113, 0.102, 0.07113, 0.128, 0.3498, 0.1207, 0.3498, 0.102, 0.0854, 0.0205, 0.05257, 0.04553, 0.3456, 0.04699, 0.3511, 0.01861, 0.1654, 0.1547, 0.1642, 0.1249, 0.3499, 0.1216, 0.3494, 0.1529, 0.06015, 0.04067, 0.09239, 0.01813, 0.3521, 0.01805, 0.3466, 0.04379, 0.1642, 0.1249, 0.1635, 0.1017, 0.3499, 0.1022, 0.3499, 0.1216, 0.07113, 0.128, 0.07113, 0.1541, 0.3498, 0.153, 0.3498, 0.1207, 0.9893, 0.8783, 0.9893, 0.8783, 0.9955, 0.9911, 0.9955, 0.9911, 0.8702, 0.8783, 0.8765, 0.9911, 0.8765, 0.9911, 0.8703, 0.8783, 0.8765, 0.9911, 0.8765, 0.9911, 0.9955, 0.9911, 0.9955, 0.9911, 0.8703, 0.8783, 0.8765, 0.9911, 0.9955, 0.9911, 0.9893, 0.8783, 0.8702, 0.8783, 0.9893, 0.8783, 0.9955, 0.9911, 0.8765, 0.9911, 0.9673, 0.821, 0.8876, 0.8213, 0.8876, 0.8263, 0.9274, 0.8262, 0.9673, 0.8261, 0.07199, 0.1275, 0.1642, 0.1249, 0.1654, 0.1547, 0.07137, 0.1534, 0.6464, 0.649, 0.6813, 0.6597, 0.6756, 0.6701, 0.6533, 0.6612, 0.4165, 0.6504, 0.4225, 0.6394, 0.3861, 0.6282, 0.3878, 0.6383, 0.8759, 0.9905, 0.8759, 0.9905, 0.8716, 0.8798, 0.8716, 0.8798, 0.991, 0.8798, 0.9953, 0.9905, 0.8759, 0.9905, 0.8716, 0.8798, 0.9953, 0.9905, 0.991, 0.8798, 0.991, 0.8798, 0.9953, 0.9905, 0.8476, 0.9722, 0.8198, 0.9733, 0.8199, 0.9326, 0.8199, 0.9288, 0.8476, 0.9275, 0.3878, 0.6383, 0.3861, 0.6282, 0.3663, 0.7295, 0.3762, 0.7295, 0.3263, 0.7952, 0.3164, 0.7952, 0.2958, 0.8103, 0.3013, 0.8114, 0.3899, 0.9809, 0.4083, 0.9809, 0.4083, 0.9726, 0.3899, 0.9726, 0.4268, 0.9809, 0.4465, 0.9804, 0.4383, 0.9726, 0.4268, 0.9726, 0.353, 0.9809, 0.3715, 0.9809, 0.3715, 0.9726, 0.353, 0.9726, 0.2849, 0.9753, 0.2995, 0.978, 0.3138, 0.9797, 0.3263, 0.9809, 0.3263, 0.9726, 0.2734, 0.9726, 0.3263, 0.9809, 0.353, 0.9809, 0.353, 0.9726, 0.3263, 0.9726, 0.4083, 0.9809, 0.4268, 0.9809, 0.4268, 0.9726, 0.4083, 0.9726, 0.3715, 0.9809, 0.3899, 0.9809, 0.3899, 0.9726, 0.3715, 0.9726, 0.6854, 0.9785, 0.7032, 0.9789, 0.7043, 0.9859, 0.6854, 0.9864, 0.7032, 0.9789, 0.7127, 0.9676, 0.7291, 0.9484, 0.759, 0.9484, 0.7325, 0.9833, 0.9335, 0.3022, 0.9335, 0.3283, 0.9335, 0.3544, 0.9335, 0.3805, 0.9851, 0.3805, 0.9851, 0.276, 0.9335, 0.276, 0.9673, 0.7634, 0.8876, 0.7636, 0.8876, 0.7997, 0.8876, 0.8213, 0.9673, 0.821, 0.9673, 0.7995, 0.9902, 0.6555, 0.8467, 0.6555, 0.8488, 0.7163, 0.9923, 0.7163, 0.8467, 0.6555, 0.8467, 0.6555, 0.8488, 0.7163, 0.8488, 0.7163, 0.9902, 0.6555, 0.9902, 0.6555, 0.9923, 0.7163, 0.9923, 0.7163, 0.9923, 0.7163, 0.9923, 0.7163, 0.8488, 0.7163, 0.8488, 0.7163, 0.8467, 0.6555, 0.9902, 0.6555, 0.9923, 0.7163, 0.8488, 0.7163, 0.8443, 0.6531, 0.9878, 0.6531, 0.991, 0.7166, 0.8474, 0.7166, 0.9192, 0.7166, 0.8474, 0.7166, 0.8474, 0.7166, 0.991, 0.7166, 0.991, 0.7166, 0.8443, 0.6531, 0.8443, 0.6531, 0.8474, 0.7166, 0.8474, 0.7166, 0.9878, 0.6531, 0.9878, 0.6531, 0.991, 0.7166, 0.991, 0.7166, 0.9878, 0.6531, 0.916, 0.6531, 0.9192, 0.7166, 0.991, 0.7166, 0.916, 0.6531, 0.8443, 0.6531, 0.8474, 0.7166, 0.9192, 0.7166, 0.5497, 0.981, 0.5556, 0.9805, 0.5591, 0.9811, 0.5636, 0.9836, 0.5775, 0.9796, 0.5644, 0.9792, 0.5591, 0.9811, 0.5556, 0.9805, 0.5644, 0.9792, 0.5775, 0.9796, 0.5893, 0.9793, 0.5893, 0.9814, 0.5644, 0.9792, 0.5773, 0.9853, 0.5636, 0.9836, 0.5591, 0.9811, 0.5773, 0.9853, 0.5644, 0.9792, 0.5893, 0.9814, 0.5893, 0.9864, 0.5386, 0.8416, 0.5601, 0.8232, 0.5637, 0.8301, 0.3013, 0.8114, 0.2958, 0.8103, 0.2734, 0.8296, 0.06498, 0.5931, 0.07279, 0.5931, 0.07183, 0.5931, 0.02295, 0.008576, 0.03338, 0.008576, 0.0377, 0.008576, 0.0082, 0.008576, 0.01252, 0.008576, 0.07261, 0.1027, 0.1635, 0.1017, 0.1642, 0.1249, 0.07199, 0.1275, 0.8469, 0.5921, 0.8981, 0.5921, 0.8465, 0.5921, 0.8154, 0.5922, 0.8469, 0.5921, 0.8465, 0.5921, 0.8151, 0.5921, 0.7838, 0.5922, 0.8154, 0.5922, 0.8151, 0.5921, 0.7839, 0.5921, 0.7529, 0.5923, 0.7838, 0.5922, 0.7839, 0.5921, 0.7527, 0.5921, 0.722, 0.5923, 0.7529, 0.5923, 0.7527, 0.5921, 0.7216, 0.5921, 0.6909, 0.5923, 0.722, 0.5923, 0.7216, 0.5921, 0.6905, 0.5921, 0.6456, 0.5924, 0.6909, 0.5923, 0.6905, 0.5921, 0.6453, 0.5921, 0.6005, 0.5924, 0.6456, 0.5924, 0.6453, 0.5921, 0.6002, 0.5921, 0.5579, 0.5925, 0.6005, 0.5924, 0.6002, 0.5921, 0.5572, 0.5921, 0.515, 0.5926, 0.5579, 0.5925, 0.5572, 0.5921, 0.5142, 0.5921, 0.4692, 0.5926, 0.515, 0.5926, 0.5142, 0.5921, 0.4684, 0.5921, 0.4231, 0.5927, 0.4692, 0.5926, 0.4684, 0.5921, 0.4227, 0.5921, 0.3683, 0.5927, 0.4231, 0.5927, 0.4227, 0.5921, 0.3669, 0.5923, 0.3124, 0.5928, 0.3683, 0.5927, 0.3669, 0.5923, 0.3112, 0.5924, 0.2566, 0.5929, 0.3124, 0.5928, 0.3112, 0.5924, 0.2555, 0.5926, 0.2011, 0.5929, 0.2566, 0.5929, 0.2555, 0.5926, 0.1998, 0.5928, 0.1455, 0.593, 0.2011, 0.5929, 0.1998, 0.5928, 0.1441, 0.5929, 0.0897, 0.5931, 0.1455, 0.593, 0.1441, 0.5929, 0.08838, 0.5931, 0.07279, 0.5931, 0.0897, 0.5931, 0.08838, 0.5931, 0.07183, 0.5931])
me_cylinder.use_remesh_preserve_volume = False
me_cylinder.use_remesh_preserve_attributes = False
me_cylinder.use_mirror_vertex_groups = False
me_cylinder.use_paint_bone_selection = False
me_cylinder.use_paint_mask = True
me_cylinder.update()
arm_armature = bpy.data.armatures.new('Armature')  # bones are not reproduced

# ---- objects
ob_armature = bpy.data.objects.new('Armature', arm_armature)
ob_cylinder = bpy.data.objects.new('Cylinder', me_cylinder)

# ---- transforms, parenting, visibility, modifiers, constraints
ob_armature.location = (-3.39, 0.262, 4.59)
ob_armature.rotation_euler = (0.0, 1.59, 0.0)
ob_armature.hide_viewport = True
ob_armature.lineart.crease_threshold = 0.0
ob_cylinder.location = (-2.369, 0.0, 1.611)
ob_cylinder.scale = (0.107, 0.107, 2.536)
ob_cylinder.lineart.crease_threshold = 0.0
_vg = ob_cylinder.vertex_groups.new(name='Bone')
for _i, _w in zip([254, 273, 275, 277, 278, 279, 280, 281, 284, 285, 286, 287, 294, 295, 296, 297, 298, 299], [1.0, 0.9614, 1.0, 0.5001, 1.0, 0.5019, 0.5453, 0.5, 1.0, 0.5, 1.0, 0.4999, 0.9341, 0.9977, 0.9494, 0.9982, 0.9407, 0.9424]): _vg.add([_i], _w, 'REPLACE')
_vg = ob_cylinder.vertex_groups.new(name='Bone.001')
for _i, _w in zip([255, 256, 274, 276, 277, 279, 280, 281, 282, 283, 285, 287, 288, 289, 290, 291, 292, 293], [1.0, 1.0, 0.9992, 1.0, 0.5, 0.5, 0.5, 0.5, 1.0, 1.0, 0.4939, 0.5, 1.0, 0.997, 0.9769, 0.9991, 0.997, 0.9857]): _vg.add([_i], _w, 'REPLACE')
_vg = ob_cylinder.vertex_groups.new(name='Bone.002')
for _i, _w in zip([130, 131, 132, 133, 134, 135, 136, 137, 138, 139, 140, 141, 142, 143, 144, 145, 146, 147, 148, 150, 151, 152, 153, 154, 155, 156, 157, 158, 159, 160, 161, 162, 163, 164, 165, 166, 167, 168, 169, 170, 171, 172, 173, 174, 175, 176, 177, 178, 179, 180, 181, 182, 185, 186, 187, 188, 189, 190, 191, 192, 193, 194, 195, 196, 197, 198, 199, 200, 201, 202, 203, 205, 206, 207, 208, 209, 210, 211, 212, 213, 215, 216, 217, 218, 219, 220, 221, 222, 223, 224, 226, 227, 228, 229, 230, 231, 232, 233, 234, 235, 237, 238, 239, 240, 241, 242, 243, 244, 245, 257, 258, 259, 260, 261, 262, 263, 264, 265, 266, 267, 268, 269, 270, 271, 272, 300, 301, 302, 303, 304, 305, 306, 307, 308, 309, 310, 311, 312, 313, 314, 315, 316, 317, 345, 346, 347, 348, 349, 350, 351, 352], [1.0, 1.0, 1.0, 0.982, 1.0, 1.0, 1.0, 1.0, 1.0, 1.0, 1.0, 1.0, 1.0, 1.0, 1.0, 1.0, 0.9991, 1.0, 1.0, 1.0, 1.0, 1.0, 1.0, 1.0, 1.0, 1.0, 1.0, 1.0, 1.0, 1.0, 1.0, 1.0, 1.0, 1.0, 1.0, 1.0, 1.0, 1.0, 1.0, 1.0, 1.0, 1.0, 0.9998, 1.0, 1.0, 1.0, 1.0, 1.0, 0.9897, 1.0, 1.0, 1.0, 1.0, 1.0, 1.0, 1.0, 1.0, 1.0, 1.0, 1.0, 0.9984, 1.0, 1.0, 1.0, 1.0, 1.0, 1.0, 1.0, 1.0, 1.0, 1.0, 1.0, 1.0, 1.0, 1.0, 1.0, 1.0, 1.0, 1.0, 1.0, 1.0, 1.0, 1.0, 1.0, 1.0, 1.0, 1.0, 1.0, 1.0, 1.0, 1.0, 1.0, 1.0, 1.0, 1.0, 1.0, 1.0, 1.0, 1.0, 1.0, 1.0, 1.0, 1.0, 1.0, 1.0, 1.0, 1.0, 1.0, 1.0, 1.0, 1.0, 1.0, 1.0, 1.0, 1.0, 1.0, 1.0, 1.0, 1.0, 1.0, 1.0, 1.0, 1.0, 1.0, 1.0, 1.0, 1.0, 1.0, 1.0, 1.0, 1.0, 1.0, 1.0, 1.0, 1.0, 1.0, 1.0, 1.0, 1.0, 1.0, 1.0, 1.0, 1.0, 1.0, 0.9917, 1.0, 0.9952, 0.9898, 0.9999, 1.0, 1.0]): _vg.add([_i], _w, 'REPLACE')
_m = ob_cylinder.modifiers.new('Armature', 'ARMATURE')
_m.object = ob_armature
_m = ob_cylinder.modifiers.new('Mirror', 'MIRROR')
_m.use_axis = (False, True, False)
_m.use_clip = True

# ---- collection membership
col_collection_1.objects.link(ob_armature)
col_collection_1.objects.link(ob_cylinder)

# ---- scene / render settings (as saved in the file)
scene.frame_start = 1; scene.frame_end = 250; scene.frame_set(1)
scene.render.engine = 'BLENDER_EEVEE_NEXT'
scene.render.image_settings.compression = 90
scene.render.resolution_percentage = 50
scene.render.dither_intensity = 0.0
scene.cycles.use_denoising = False
scene.cycles.samples = 10
scene.cycles.sampling_pattern = 'TABULATED_SOBOL'
scene.cycles.light_sampling_threshold = 0.0
scene.cycles.use_adaptive_sampling = False
scene.cycles.use_light_tree = False
scene.cycles.blur_glossy = 0.0
scene.cycles.volume_bounces = 1
scene.cycles.pixel_filter_type = 'GAUSSIAN'
scene.cycles.sample_clamp_indirect = 0.0
scene.view_settings.view_transform = 'Standard'
bpy.context.view_layer.update()

# ---- added for rendering (the .blend has no active camera and no usable light): camera, sun
cam_auto = bpy.data.cameras.new('AutoCamera')
cam_auto.lens = 50.0
cam_auto.sensor_width = 36.0
cam_auto.clip_end = 1000.0
ob_auto_camera = bpy.data.objects.new('AutoCamera', cam_auto)
scene.collection.objects.link(ob_auto_camera)
ob_auto_camera.location = (6.64122, -10.2458, 7.92479)
ob_auto_camera.rotation_euler = (1.09748, -7.21219e-08, 0.694738)
scene.camera = ob_auto_camera
light_auto_sun = bpy.data.lights.new('AutoSun', 'SUN')
light_auto_sun.energy = 3.0
light_auto_sun.angle = 0.0523599
ob_auto_sun = bpy.data.objects.new('AutoSun', light_auto_sun)
scene.collection.objects.link(ob_auto_sun)
ob_auto_sun.rotation_euler = (0.872665, 0.174533, 0.523599)
bpy.context.view_layer.update()

